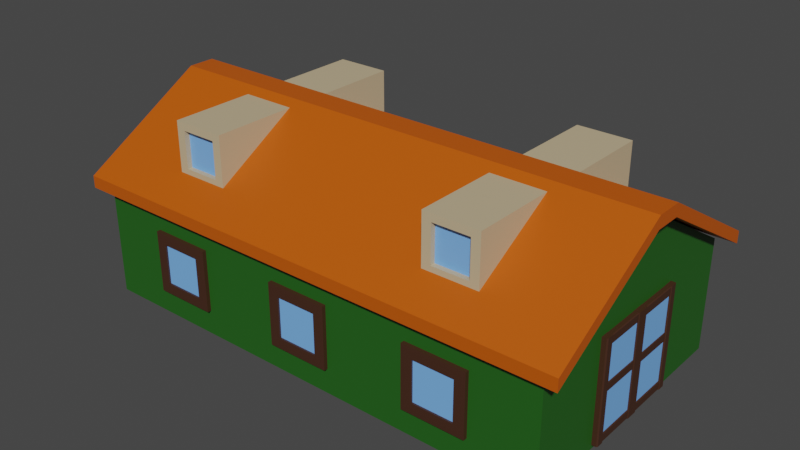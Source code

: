 # Source: Quarter.blend  (saved by Blender 2.90.8; exported with 4.5.12 LTS)
import bpy
from mathutils import Matrix  # noqa: F401  (used for matrix-valued properties, if any)

bpy.ops.wm.read_factory_settings(use_empty=True)
scene = bpy.context.scene
scene.name = 'Scene'

# ---- collections
col_collection = bpy.data.collections.new('Collection'); scene.collection.children.link(col_collection)

# ---- materials (node trees are filled in below, after node groups)
mat_darksalmon_refectory = bpy.data.materials.new('DarkSalmon_Refectory')
mat_darksalmon_refectory.use_transparent_shadow = False
mat_green_quarter = bpy.data.materials.new('Green_Quarter')
mat_green_quarter.use_transparent_shadow = False
mat_brown_refectory = bpy.data.materials.new('Brown_Refectory')
mat_brown_refectory.use_transparent_shadow = False
mat_orange_quarter = bpy.data.materials.new('Orange_Quarter')
mat_orange_quarter.use_transparent_shadow = False
mat_windows_quarter = bpy.data.materials.new('Windows_Quarter')
mat_windows_quarter.use_transparent_shadow = False
mat_wooden_quarter = bpy.data.materials.new('Wooden_Quarter')
mat_wooden_quarter.use_transparent_shadow = False
mat_windows_refectory = bpy.data.materials.new('Windows_Refectory')
mat_windows_refectory.use_transparent_shadow = False
mat_lightyellow_quarter = bpy.data.materials.new('LightYellow_Quarter')
mat_lightyellow_quarter.use_transparent_shadow = False

# ---- material node trees
mat_darksalmon_refectory.use_nodes = True; mat_darksalmon_refectory.node_tree.nodes.clear()
_N = mat_darksalmon_refectory.node_tree.nodes; _L = mat_darksalmon_refectory.node_tree.links
n0 = _N.new('ShaderNodeBsdfPrincipled'); n0.name = 'Principled BSDF'; n0.location = (10, 300)
n0.distribution = 'GGX'
n0.subsurface_method = 'BURLEY'
n0.inputs[0].default_value = (0.4109, 0.3064, 0.2495, 1.0)
n0.inputs[3].default_value = 1.45
n0.inputs[27].default_value = (0.0, 0.0, 0.0, 1.0)
n0.inputs[28].default_value = 1.0
n1 = _N.new('ShaderNodeOutputMaterial'); n1.name = 'Material Output'; n1.location = (300, 300)
_L.new(n0.outputs[0], n1.inputs[0])
n1.is_active_output = True
mat_green_quarter.use_nodes = True; mat_green_quarter.node_tree.nodes.clear()
_N = mat_green_quarter.node_tree.nodes; _L = mat_green_quarter.node_tree.links
n0 = _N.new('ShaderNodeBsdfPrincipled'); n0.name = 'Principled BSDF'; n0.location = (10, 300)
n0.distribution = 'GGX'
n0.subsurface_method = 'BURLEY'
n0.inputs[0].default_value = (0.01602, 0.1107, 0.01026, 1.0)
n0.inputs[3].default_value = 1.45
n0.inputs[27].default_value = (0.0, 0.0, 0.0, 1.0)
n0.inputs[28].default_value = 1.0
n1 = _N.new('ShaderNodeOutputMaterial'); n1.name = 'Material Output'; n1.location = (300, 300)
_L.new(n0.outputs[0], n1.inputs[0])
n1.is_active_output = True
mat_brown_refectory.use_nodes = True; mat_brown_refectory.node_tree.nodes.clear()
_N = mat_brown_refectory.node_tree.nodes; _L = mat_brown_refectory.node_tree.links
n0 = _N.new('ShaderNodeBsdfPrincipled'); n0.name = 'Principled BSDF'; n0.location = (10, 300)
n0.distribution = 'GGX'
n0.subsurface_method = 'BURLEY'
n0.inputs[0].default_value = (0.0185, 0.008023, 0.003035, 1.0)
n0.inputs[3].default_value = 1.45
n0.inputs[27].default_value = (0.0, 0.0, 0.0, 1.0)
n0.inputs[28].default_value = 1.0
n1 = _N.new('ShaderNodeOutputMaterial'); n1.name = 'Material Output'; n1.location = (300, 300)
_L.new(n0.outputs[0], n1.inputs[0])
n1.is_active_output = True
mat_orange_quarter.use_nodes = True; mat_orange_quarter.node_tree.nodes.clear()
_N = mat_orange_quarter.node_tree.nodes; _L = mat_orange_quarter.node_tree.links
n0 = _N.new('ShaderNodeBsdfPrincipled'); n0.name = 'Principled BSDF'; n0.location = (10, 300)
n0.distribution = 'GGX'
n0.subsurface_method = 'BURLEY'
n0.inputs[0].default_value = (0.5647, 0.09306, 0.0, 1.0)
n0.inputs[3].default_value = 1.45
n0.inputs[27].default_value = (0.0, 0.0, 0.0, 1.0)
n0.inputs[28].default_value = 1.0
n1 = _N.new('ShaderNodeOutputMaterial'); n1.name = 'Material Output'; n1.location = (300, 300)
_L.new(n0.outputs[0], n1.inputs[0])
n1.is_active_output = True
mat_windows_quarter.use_nodes = True; mat_windows_quarter.node_tree.nodes.clear()
_N = mat_windows_quarter.node_tree.nodes; _L = mat_windows_quarter.node_tree.links
n0 = _N.new('ShaderNodeBsdfPrincipled'); n0.name = 'Principled BSDF'; n0.location = (10, 300)
n0.distribution = 'GGX'
n0.subsurface_method = 'BURLEY'
n0.inputs[0].default_value = (0.1878, 0.4564, 0.9911, 1.0)
n0.inputs[3].default_value = 1.45
n0.inputs[27].default_value = (0.0, 0.0, 0.0, 1.0)
n0.inputs[28].default_value = 1.0
n1 = _N.new('ShaderNodeOutputMaterial'); n1.name = 'Material Output'; n1.location = (300, 300)
_L.new(n0.outputs[0], n1.inputs[0])
n1.is_active_output = True
mat_wooden_quarter.use_nodes = True; mat_wooden_quarter.node_tree.nodes.clear()
_N = mat_wooden_quarter.node_tree.nodes; _L = mat_wooden_quarter.node_tree.links
n0 = _N.new('ShaderNodeBsdfPrincipled'); n0.name = 'Principled BSDF'; n0.location = (10, 300)
n0.distribution = 'GGX'
n0.subsurface_method = 'BURLEY'
n0.inputs[0].default_value = (0.05613, 0.02122, 0.01033, 1.0)
n0.inputs[3].default_value = 1.45
n0.inputs[27].default_value = (0.0, 0.0, 0.0, 1.0)
n0.inputs[28].default_value = 1.0
n1 = _N.new('ShaderNodeOutputMaterial'); n1.name = 'Material Output'; n1.location = (300, 300)
_L.new(n0.outputs[0], n1.inputs[0])
n1.is_active_output = True
mat_windows_refectory.use_nodes = True; mat_windows_refectory.node_tree.nodes.clear()
_N = mat_windows_refectory.node_tree.nodes; _L = mat_windows_refectory.node_tree.links
n0 = _N.new('ShaderNodeBsdfPrincipled'); n0.name = 'Principled BSDF'; n0.location = (10, 300)
n0.distribution = 'GGX'
n0.subsurface_method = 'BURLEY'
n0.inputs[0].default_value = (0.1878, 0.4564, 0.9911, 1.0)
n0.inputs[3].default_value = 1.45
n0.inputs[27].default_value = (0.0, 0.0, 0.0, 1.0)
n0.inputs[28].default_value = 1.0
n1 = _N.new('ShaderNodeOutputMaterial'); n1.name = 'Material Output'; n1.location = (300, 300)
_L.new(n0.outputs[0], n1.inputs[0])
n1.is_active_output = True
mat_lightyellow_quarter.use_nodes = True; mat_lightyellow_quarter.node_tree.nodes.clear()
_N = mat_lightyellow_quarter.node_tree.nodes; _L = mat_lightyellow_quarter.node_tree.links
n0 = _N.new('ShaderNodeBsdfPrincipled'); n0.name = 'Principled BSDF'; n0.location = (10, 300)
n0.distribution = 'GGX'
n0.subsurface_method = 'BURLEY'
n0.inputs[0].default_value = (0.5647, 0.451, 0.2771, 1.0)
n0.inputs[3].default_value = 1.45
n0.inputs[27].default_value = (0.0, 0.0, 0.0, 1.0)
n0.inputs[28].default_value = 1.0
n1 = _N.new('ShaderNodeOutputMaterial'); n1.name = 'Material Output'; n1.location = (300, 300)
_L.new(n0.outputs[0], n1.inputs[0])
n1.is_active_output = True

# ---- world
world_world = bpy.data.worlds.new('World'); scene.world = world_world
world_world.use_nodes = True; world_world.node_tree.nodes.clear()
_N = world_world.node_tree.nodes; _L = world_world.node_tree.links
n0 = _N.new('ShaderNodeOutputWorld'); n0.name = 'World Output'; n0.location = (300, 300)
n1 = _N.new('ShaderNodeBackground'); n1.name = 'Background'; n1.location = (10, 300)
n1.inputs[0].default_value = (0.05088, 0.05088, 0.05088, 1.0)
_L.new(n1.outputs[0], n0.inputs[0])
n0.is_active_output = True
world_world.color = (0.05088, 0.05088, 0.05088)
world_world.use_sun_shadow = False
world_world.sun_shadow_jitter_overblur = 0.0

# ---- meshes
me_cube_033 = bpy.data.meshes.new('Cube.033')
me_cube_033.from_pydata([(9.253, -5.074, -2.91), (9.253, -5.074, 1.399), (9.253, 5.082, -2.91), (9.253, 5.082, 1.399), (-9.253, -5.074, -2.91), (-9.253, -5.074, 1.399), (-9.253, 5.082, -2.91), (-9.253, 5.082, 1.399), (9.253, -0.486, 4.083), (9.253, 0.494, 4.083), (-9.253, 0.494, 4.083), (-9.253, -0.486, 4.083), (9.886, -5.422, 1.276), (9.886, 5.43, 1.276), (-9.886, -5.422, 1.276), (-9.886, 5.43, 1.276), (9.886, -0.5196, 4.144), (9.886, 0.5276, 4.144), (-9.886, 0.5276, 4.144), (-9.886, -0.5196, 4.144), (9.886, 5.43, 1.745), (-9.886, 5.43, 1.745), (-9.886, -5.422, 1.745), (9.886, -5.422, 1.745), (9.886, -0.5196, 4.613), (9.886, 0.5276, 4.613), (-9.886, 0.5276, 4.613), (-9.886, -0.5196, 4.613), (4.788, 5.164, -1.54), (4.788, 5.164, 0.0287), (4.788, 5.138, -1.54), (4.788, 5.138, 0.0287), (6.356, 5.164, -1.54), (6.356, 5.164, 0.0287), (6.356, 5.138, -1.54), (6.356, 5.138, 0.0287), (-6.357, 5.07, -1.54), (-6.357, 5.07, 0.02902), (-4.788, 5.07, -1.54), (-4.788, 5.07, 0.02902), (-6.771, 5.07, -1.954), (-6.771, 5.07, 0.4432), (-4.374, 5.07, 0.4432), (-4.374, 5.07, -1.954), (-0.7844, 5.07, -1.54), (-0.7844, 5.07, 0.02902), (0.7844, 5.07, -1.54), (0.7844, 5.07, 0.02902), (-1.199, 5.07, -1.954), (-1.199, 5.07, 0.4432), (1.199, 5.07, 0.4432), (1.199, 5.07, -1.954), (-0.7841, 5.164, -1.54), (-0.7841, 5.164, 0.0287), (-0.7841, 5.138, -1.54), (-0.7841, 5.138, 0.0287), (0.7841, 5.164, -1.54), (0.7841, 5.164, 0.0287), (0.7841, 5.138, -1.54), (0.7841, 5.138, 0.0287), (4.788, 5.07, -1.54), (4.788, 5.07, 0.02902), (6.357, 5.07, -1.54), (6.357, 5.07, 0.02902), (4.374, 5.07, -1.954), (4.374, 5.07, 0.4432), (6.771, 5.07, 0.4432), (6.771, 5.07, -1.954), (-6.356, 5.164, -1.54), (-6.356, 5.164, 0.0287), (-6.356, 5.138, -1.54), (-6.356, 5.138, 0.0287), (-4.788, 5.164, -1.54), (-4.788, 5.164, 0.0287), (-4.788, 5.138, -1.54), (-4.788, 5.138, 0.0287), (-6.771, 5.23, 0.4432), (-6.632, 5.232, 0.3041), (-6.632, 5.232, -1.815), (-6.771, 5.23, -1.954), (-4.513, 5.232, -1.815), (-4.374, 5.23, -1.954), (-4.374, 5.23, 0.4432), (-4.513, 5.232, 0.3041), (-1.199, 5.23, 0.4432), (-1.06, 5.232, 0.3041), (-1.06, 5.232, -1.815), (-1.199, 5.23, -1.954), (1.06, 5.232, -1.815), (1.199, 5.23, -1.954), (1.199, 5.23, 0.4432), (1.06, 5.232, 0.3041), (4.374, 5.23, 0.4432), (4.513, 5.232, 0.3041), (4.513, 5.232, -1.815), (4.374, 5.23, -1.954), (6.632, 5.232, -1.815), (6.771, 5.23, -1.954), (6.771, 5.23, 0.4432), (6.632, 5.232, 0.3041), (-6.357, 5.231, -1.54), (-6.428, 5.232, -1.611), (-6.428, 5.232, 0.1), (-6.357, 5.231, 0.02902), (-4.788, 5.231, -1.54), (-4.717, 5.232, -1.611), (-4.717, 5.232, 0.1), (-4.788, 5.231, 0.02902), (-0.7844, 5.231, -1.54), (-0.8554, 5.232, -1.611), (-0.8554, 5.232, 0.1), (-0.7844, 5.231, 0.02902), (0.7844, 5.231, -1.54), (0.8554, 5.232, -1.611), (0.8554, 5.232, 0.1), (0.7844, 5.231, 0.02902), (4.788, 5.231, -1.54), (4.717, 5.232, -1.611), (4.717, 5.232, 0.1), (4.788, 5.231, 0.02902), (6.357, 5.231, -1.54), (6.428, 5.232, -1.611), (6.428, 5.232, 0.1), (6.357, 5.231, 0.02902), (4.788, -5.156, -1.54), (4.788, -5.156, 0.0287), (4.788, -5.13, -1.54), (4.788, -5.13, 0.0287), (6.356, -5.156, -1.54), (6.356, -5.156, 0.0287), (6.356, -5.13, -1.54), (6.356, -5.13, 0.0287), (-6.357, -5.062, -1.54), (-6.357, -5.062, 0.02902), (-4.788, -5.062, -1.54), (-4.788, -5.062, 0.02902), (-6.771, -5.062, -1.954), (-6.771, -5.062, 0.4432), (-4.374, -5.062, 0.4432), (-4.374, -5.062, -1.954), (-0.7844, -5.062, -1.54), (-0.7844, -5.062, 0.02902), (0.7844, -5.062, -1.54), (0.7844, -5.062, 0.02902), (-1.199, -5.062, -1.954), (-1.199, -5.062, 0.4432), (1.199, -5.062, 0.4432), (1.199, -5.062, -1.954), (-0.7841, -5.156, -1.54), (-0.7841, -5.156, 0.0287), (-0.7841, -5.13, -1.54), (-0.7841, -5.13, 0.0287), (0.7841, -5.156, -1.54), (0.7841, -5.156, 0.0287), (0.7841, -5.13, -1.54), (0.7841, -5.13, 0.0287), (4.788, -5.062, -1.54), (4.788, -5.062, 0.02902), (6.357, -5.062, -1.54), (6.357, -5.062, 0.02902), (4.374, -5.062, -1.954), (4.374, -5.062, 0.4432), (6.771, -5.062, 0.4432), (6.771, -5.062, -1.954), (-6.356, -5.156, -1.54), (-6.356, -5.156, 0.0287), (-6.356, -5.13, -1.54), (-6.356, -5.13, 0.0287), (-4.788, -5.156, -1.54), (-4.788, -5.156, 0.0287), (-4.788, -5.13, -1.54), (-4.788, -5.13, 0.0287), (-6.771, -5.222, 0.4432), (-6.632, -5.224, 0.3041), (-6.632, -5.224, -1.815), (-6.771, -5.222, -1.954), (-4.513, -5.224, -1.815), (-4.374, -5.222, -1.954), (-4.374, -5.222, 0.4432), (-4.513, -5.224, 0.3041), (-1.199, -5.222, 0.4432), (-1.06, -5.224, 0.3041), (-1.06, -5.224, -1.815), (-1.199, -5.222, -1.954), (1.06, -5.224, -1.815), (1.199, -5.222, -1.954), (1.199, -5.222, 0.4432), (1.06, -5.224, 0.3041), (4.374, -5.222, 0.4432), (4.513, -5.224, 0.3041), (4.513, -5.224, -1.815), (4.374, -5.222, -1.954), (6.632, -5.224, -1.815), (6.771, -5.222, -1.954), (6.771, -5.222, 0.4432), (6.632, -5.224, 0.3041), (-6.357, -5.223, -1.54), (-6.428, -5.224, -1.611), (-6.428, -5.224, 0.1), (-6.357, -5.223, 0.02902), (-4.788, -5.223, -1.54), (-4.717, -5.224, -1.611), (-4.717, -5.224, 0.1), (-4.788, -5.223, 0.02902), (-0.7844, -5.223, -1.54), (-0.8554, -5.224, -1.611), (-0.8554, -5.224, 0.1), (-0.7844, -5.223, 0.02902), (0.7844, -5.223, -1.54), (0.8554, -5.224, -1.611), (0.8554, -5.224, 0.1), (0.7844, -5.223, 0.02902), (4.788, -5.223, -1.54), (4.717, -5.224, -1.611), (4.717, -5.224, 0.1), (4.788, -5.223, 0.02902), (6.357, -5.223, -1.54), (6.428, -5.224, -1.611), (6.428, -5.224, 0.1), (6.357, -5.223, 0.02902), (-9.405, -2.018, -2.652), (-9.405, -2.018, 1.011), (-9.405, 2.026, -2.652), (-9.405, 2.026, 1.011), (-9.136, -2.018, -2.757), (-9.136, -2.018, 1.116), (-9.136, 2.026, -2.757), (-9.136, 2.026, 1.116), (-9.186, -0.2418, -2.757), (-9.186, -0.2418, 1.116), (-9.186, 0.2498, -2.757), (-9.186, 0.2498, 1.116), (-9.439, -0.2418, -2.757), (-9.456, -0.2113, -2.757), (-9.456, -0.2113, 1.116), (-9.439, -0.2418, 1.116), (-9.456, 0.2193, -2.757), (-9.439, 0.2498, -2.757), (-9.439, 0.2498, 1.116), (-9.456, 0.2193, 1.116), (-9.186, 1.753, -2.757), (-9.186, 1.753, 1.116), (-9.186, 2.092, -2.757), (-9.186, 2.092, 1.116), (-9.186, -1.745, -2.757), (-9.186, -1.745, 1.116), (-9.186, -2.084, -2.757), (-9.186, -2.084, 1.116), (-9.419, 1.753, -2.757), (-9.456, 1.799, -2.757), (-9.456, 1.799, 1.116), (-9.419, 1.753, 1.116), (-9.456, 2.045, -2.757), (-9.419, 2.092, -2.757), (-9.419, 2.092, 1.116), (-9.456, 2.045, 1.116), (-9.456, -1.791, -2.757), (-9.419, -1.745, -2.757), (-9.419, -1.745, 1.116), (-9.456, -1.791, 1.116), (-9.419, -2.084, -2.757), (-9.456, -2.037, -2.757), (-9.456, -2.037, 1.116), (-9.419, -2.084, 1.116), (-9.215, -1.957, -2.422), (-9.215, 1.916, -2.422), (-9.215, -1.957, -2.761), (-9.215, 1.916, -2.761), (-9.186, -1.957, 0.7673), (-9.186, 1.916, 0.7673), (-9.186, -1.957, 1.106), (-9.186, 1.916, 1.106), (-9.412, -1.957, -2.422), (-9.438, -1.957, -2.455), (-9.438, 1.916, -2.455), (-9.412, 1.916, -2.422), (-9.438, -1.957, -2.728), (-9.412, -1.957, -2.761), (-9.412, 1.916, -2.761), (-9.438, 1.916, -2.728), (-9.435, -1.957, 0.7999), (-9.409, -1.957, 0.7673), (-9.409, 1.916, 0.7673), (-9.435, 1.916, 0.7999), (-9.409, -1.957, 1.106), (-9.435, -1.957, 1.073), (-9.435, 1.916, 1.073), (-9.409, 1.916, 1.106), (-9.186, -1.957, -0.9067), (-9.186, 1.916, -0.9067), (-9.186, -1.957, -0.5681), (-9.186, 1.916, -0.5681), (-9.435, -1.957, -0.8809), (-9.415, -1.957, -0.9067), (-9.415, 1.916, -0.9067), (-9.435, 1.916, -0.8809), (-9.415, -1.957, -0.5681), (-9.435, -1.957, -0.5939), (-9.435, 1.916, -0.5939), (-9.415, 1.916, -0.5681), (9.405, -2.018, -2.652), (9.405, -2.018, 1.011), (9.405, 2.026, -2.652), (9.405, 2.026, 1.011), (9.136, -2.018, -2.757), (9.136, -2.018, 1.116), (9.136, 2.026, -2.757), (9.136, 2.026, 1.116), (9.186, -0.2418, -2.757), (9.186, -0.2418, 1.116), (9.186, 0.2498, -2.757), (9.186, 0.2498, 1.116), (9.439, -0.2418, -2.757), (9.456, -0.2113, -2.757), (9.456, -0.2113, 1.116), (9.439, -0.2418, 1.116), (9.456, 0.2193, -2.757), (9.439, 0.2498, -2.757), (9.439, 0.2498, 1.116), (9.456, 0.2193, 1.116), (9.186, 1.753, -2.757), (9.186, 1.753, 1.116), (9.186, 2.092, -2.757), (9.186, 2.092, 1.116), (9.186, -1.745, -2.757), (9.186, -1.745, 1.116), (9.186, -2.084, -2.757), (9.186, -2.084, 1.116), (9.419, 1.753, -2.757), (9.456, 1.799, -2.757), (9.456, 1.799, 1.116), (9.419, 1.753, 1.116), (9.456, 2.045, -2.757), (9.419, 2.092, -2.757), (9.419, 2.092, 1.116), (9.456, 2.045, 1.116), (9.456, -1.791, -2.757), (9.419, -1.745, -2.757), (9.419, -1.745, 1.116), (9.456, -1.791, 1.116), (9.419, -2.084, -2.757), (9.456, -2.037, -2.757), (9.456, -2.037, 1.116), (9.419, -2.084, 1.116), (9.215, -1.957, -2.422), (9.215, 1.916, -2.422), (9.215, -1.957, -2.761), (9.215, 1.916, -2.761), (9.186, -1.957, 0.7673), (9.186, 1.916, 0.7673), (9.186, -1.957, 1.106), (9.186, 1.916, 1.106), (9.412, -1.957, -2.422), (9.438, -1.957, -2.455), (9.438, 1.916, -2.455), (9.412, 1.916, -2.422), (9.438, -1.957, -2.728), (9.412, -1.957, -2.761), (9.412, 1.916, -2.761), (9.438, 1.916, -2.728), (9.435, -1.957, 0.7999), (9.409, -1.957, 0.7673), (9.409, 1.916, 0.7673), (9.435, 1.916, 0.7999), (9.409, -1.957, 1.106), (9.435, -1.957, 1.073), (9.435, 1.916, 1.073), (9.409, 1.916, 1.106), (9.186, -1.957, -0.9067), (9.186, 1.916, -0.9067), (9.186, -1.957, -0.5681), (9.186, 1.916, -0.5681), (9.435, -1.957, -0.8809), (9.415, -1.957, -0.9067), (9.415, 1.916, -0.9067), (9.435, 1.916, -0.8809), (9.415, -1.957, -0.5681), (9.435, -1.957, -0.5939), (9.435, 1.916, -0.5939), (9.415, 1.916, -0.5681), (4.282, 0.7194, 2.386), (4.282, 0.7194, 4.402), (4.63, 4.182, 2.684), (4.63, 4.182, 4.104), (6.39, 0.7194, 2.386), (6.39, 0.7194, 4.402), (6.043, 4.182, 2.684), (6.043, 4.182, 4.104), (4.282, 4.182, 4.402), (4.282, 4.182, 2.386), (6.39, 4.182, 2.386), (6.39, 4.182, 4.402), (4.63, 3.984, 4.104), (4.63, 3.984, 2.684), (6.043, 3.984, 2.684), (6.043, 3.984, 4.104), (-4.282, 0.7194, 2.386), (-4.282, 0.7194, 4.402), (-4.63, 4.182, 2.684), (-4.63, 4.182, 4.104), (-6.39, 0.7194, 2.386), (-6.39, 0.7194, 4.402), (-6.043, 4.182, 2.684), (-6.043, 4.182, 4.104), (-4.282, 4.182, 4.402), (-4.282, 4.182, 2.386), (-6.39, 4.182, 2.386), (-6.39, 4.182, 4.402), (-4.63, 3.984, 4.104), (-4.63, 3.984, 2.684), (-6.043, 3.984, 2.684), (-6.043, 3.984, 4.104), (4.282, -0.7114, 2.386), (4.282, -0.7114, 4.402), (4.63, -4.174, 2.684), (4.63, -4.174, 4.104), (6.39, -0.7114, 2.386), (6.39, -0.7114, 4.402), (6.043, -4.174, 2.684), (6.043, -4.174, 4.104), (4.282, -4.174, 4.402), (4.282, -4.174, 2.386), (6.39, -4.174, 2.386), (6.39, -4.174, 4.402), (4.63, -3.976, 4.104), (4.63, -3.976, 2.684), (6.043, -3.976, 2.684), (6.043, -3.976, 4.104), (-4.282, -0.7114, 2.386), (-4.282, -0.7114, 4.402), (-4.63, -4.174, 2.684), (-4.63, -4.174, 4.104), (-6.39, -0.7114, 2.386), (-6.39, -0.7114, 4.402), (-6.043, -4.174, 2.684), (-6.043, -4.174, 4.104), (-4.282, -4.174, 4.402), (-4.282, -4.174, 2.386), (-6.39, -4.174, 2.386), (-6.39, -4.174, 4.402), (-4.63, -3.976, 4.104), (-4.63, -3.976, 2.684), (-6.043, -3.976, 2.684), (-6.043, -3.976, 4.104)], [], [(0, 2, 3, 1), (2, 6, 7, 3), (6, 4, 5, 7), (4, 0, 1, 5), (2, 0, 4, 6), (7, 10, 9, 3), (10, 11, 8, 9), (5, 11, 10, 7), (3, 9, 8, 1), (1, 8, 11, 5), (15, 13, 17, 18), (18, 17, 16, 19), (12, 14, 19, 16), (21, 26, 25, 20), (26, 27, 24, 25), (23, 24, 27, 22), (12, 23, 22, 14), (14, 22, 27, 19), (13, 20, 25, 17), (19, 27, 26, 18), (17, 25, 24, 16), (15, 21, 20, 13), (16, 24, 23, 12), (18, 26, 21, 15), (28, 29, 31, 30), (30, 31, 35, 34), (34, 35, 33, 32), (32, 33, 29, 28), (30, 34, 32, 28), (35, 31, 29, 33), (107, 104, 38, 39), (90, 84, 49, 50), (104, 100, 36, 38), (40, 41, 76, 79), (36, 37, 41, 40), (79, 81, 43, 40), (108, 111, 45, 44), (103, 107, 39, 37), (81, 82, 42, 43), (39, 38, 43, 42), (38, 36, 40, 43), (37, 39, 42, 41), (106, 102, 77, 83), (105, 106, 83, 80), (102, 101, 78, 77), (101, 105, 80, 78), (115, 112, 46, 47), (98, 92, 65, 66), (112, 108, 44, 46), (48, 49, 84, 87), (44, 45, 49, 48), (87, 89, 51, 48), (116, 119, 61, 60), (111, 115, 47, 45), (89, 90, 50, 51), (47, 46, 51, 50), (46, 44, 48, 51), (45, 47, 50, 49), (114, 110, 85, 91), (113, 114, 91, 88), (110, 109, 86, 85), (109, 113, 88, 86), (52, 53, 55, 54), (54, 55, 59, 58), (58, 59, 57, 56), (56, 57, 53, 52), (54, 58, 56, 52), (59, 55, 53, 57), (123, 120, 62, 63), (120, 116, 60, 62), (64, 65, 92, 95), (60, 61, 65, 64), (95, 97, 67, 64), (119, 123, 63, 61), (97, 98, 66, 67), (63, 62, 67, 66), (62, 60, 64, 67), (61, 63, 66, 65), (122, 118, 93, 99), (121, 122, 99, 96), (118, 117, 94, 93), (117, 121, 96, 94), (68, 69, 71, 70), (70, 71, 75, 74), (74, 75, 73, 72), (72, 73, 69, 68), (70, 74, 72, 68), (75, 71, 69, 73), (77, 78, 79, 76), (81, 79, 78, 80), (76, 82, 83, 77), (82, 81, 80, 83), (85, 86, 87, 84), (89, 87, 86, 88), (84, 90, 91, 85), (90, 89, 88, 91), (93, 94, 95, 92), (97, 95, 94, 96), (92, 98, 99, 93), (98, 97, 96, 99), (82, 76, 41, 42), (103, 100, 101, 102), (105, 101, 100, 104), (102, 106, 107, 103), (106, 105, 104, 107), (111, 108, 109, 110), (113, 109, 108, 112), (110, 114, 115, 111), (114, 113, 112, 115), (119, 116, 117, 118), (121, 117, 116, 120), (118, 122, 123, 119), (122, 121, 120, 123), (100, 103, 37, 36), (124, 126, 127, 125), (126, 130, 131, 127), (130, 128, 129, 131), (128, 124, 125, 129), (126, 124, 128, 130), (131, 129, 125, 127), (203, 135, 134, 200), (186, 146, 145, 180), (200, 134, 132, 196), (136, 175, 172, 137), (132, 136, 137, 133), (175, 136, 139, 177), (204, 140, 141, 207), (199, 133, 135, 203), (177, 139, 138, 178), (135, 138, 139, 134), (134, 139, 136, 132), (133, 137, 138, 135), (202, 179, 173, 198), (201, 176, 179, 202), (198, 173, 174, 197), (197, 174, 176, 201), (211, 143, 142, 208), (194, 162, 161, 188), (208, 142, 140, 204), (144, 183, 180, 145), (140, 144, 145, 141), (183, 144, 147, 185), (212, 156, 157, 215), (207, 141, 143, 211), (185, 147, 146, 186), (143, 146, 147, 142), (142, 147, 144, 140), (141, 145, 146, 143), (210, 187, 181, 206), (209, 184, 187, 210), (206, 181, 182, 205), (205, 182, 184, 209), (148, 150, 151, 149), (150, 154, 155, 151), (154, 152, 153, 155), (152, 148, 149, 153), (150, 148, 152, 154), (155, 153, 149, 151), (219, 159, 158, 216), (216, 158, 156, 212), (160, 191, 188, 161), (156, 160, 161, 157), (191, 160, 163, 193), (215, 157, 159, 219), (193, 163, 162, 194), (159, 162, 163, 158), (158, 163, 160, 156), (157, 161, 162, 159), (218, 195, 189, 214), (217, 192, 195, 218), (214, 189, 190, 213), (213, 190, 192, 217), (164, 166, 167, 165), (166, 170, 171, 167), (170, 168, 169, 171), (168, 164, 165, 169), (166, 164, 168, 170), (171, 169, 165, 167), (173, 172, 175, 174), (177, 176, 174, 175), (172, 173, 179, 178), (178, 179, 176, 177), (181, 180, 183, 182), (185, 184, 182, 183), (180, 181, 187, 186), (186, 187, 184, 185), (189, 188, 191, 190), (193, 192, 190, 191), (188, 189, 195, 194), (194, 195, 192, 193), (178, 138, 137, 172), (199, 198, 197, 196), (201, 200, 196, 197), (198, 199, 203, 202), (202, 203, 200, 201), (207, 206, 205, 204), (209, 208, 204, 205), (206, 207, 211, 210), (210, 211, 208, 209), (215, 214, 213, 212), (217, 216, 212, 213), (214, 215, 219, 218), (218, 219, 216, 217), (196, 132, 133, 199), (220, 221, 223, 222), (222, 223, 227, 226), (226, 227, 225, 224), (224, 225, 221, 220), (222, 226, 224, 220), (227, 223, 221, 225), (228, 229, 235, 232), (230, 231, 229, 228), (231, 238, 239, 234, 235, 229), (233, 234, 239, 236), (237, 238, 231, 230), (232, 235, 234, 233), (238, 237, 236, 239), (236, 237, 230, 228, 232, 233), (240, 241, 251, 248), (260, 261, 256, 257, 244, 246), (242, 243, 241, 240), (243, 254, 255, 250, 251, 241), (249, 250, 255, 252), (253, 254, 243, 242), (244, 257, 258, 245), (246, 244, 245, 247), (247, 245, 258, 259, 262, 263), (256, 261, 262, 259), (260, 246, 247, 263), (248, 251, 250, 249), (254, 253, 252, 255), (256, 259, 258, 257), (262, 261, 260, 263), (252, 253, 242, 240, 248, 249), (264, 265, 275, 272), (284, 285, 280, 281, 268, 270), (266, 267, 265, 264), (267, 278, 279, 274, 275, 265), (273, 274, 279, 276), (277, 278, 267, 266), (268, 281, 282, 269), (270, 268, 269, 271), (271, 269, 282, 283, 286, 287), (280, 285, 286, 283), (284, 270, 271, 287), (272, 275, 274, 273), (278, 277, 276, 279), (280, 283, 282, 281), (286, 285, 284, 287), (276, 277, 266, 264, 272, 273), (288, 293, 294, 289), (290, 288, 289, 291), (291, 289, 294, 295, 298, 299), (292, 297, 298, 295), (296, 290, 291, 299), (292, 295, 294, 293), (298, 297, 296, 299), (296, 297, 292, 293, 288, 290), (300, 302, 303, 301), (302, 306, 307, 303), (306, 304, 305, 307), (304, 300, 301, 305), (302, 300, 304, 306), (307, 305, 301, 303), (308, 312, 315, 309), (310, 308, 309, 311), (311, 309, 315, 314, 319, 318), (313, 316, 319, 314), (317, 310, 311, 318), (312, 313, 314, 315), (318, 319, 316, 317), (316, 313, 312, 308, 310, 317), (320, 328, 331, 321), (340, 326, 324, 337, 336, 341), (322, 320, 321, 323), (323, 321, 331, 330, 335, 334), (329, 332, 335, 330), (333, 322, 323, 334), (324, 325, 338, 337), (326, 327, 325, 324), (327, 343, 342, 339, 338, 325), (336, 339, 342, 341), (340, 343, 327, 326), (328, 329, 330, 331), (334, 335, 332, 333), (336, 337, 338, 339), (342, 343, 340, 341), (332, 329, 328, 320, 322, 333), (344, 352, 355, 345), (364, 350, 348, 361, 360, 365), (346, 344, 345, 347), (347, 345, 355, 354, 359, 358), (353, 356, 359, 354), (357, 346, 347, 358), (348, 349, 362, 361), (350, 351, 349, 348), (351, 367, 366, 363, 362, 349), (360, 363, 366, 365), (364, 367, 351, 350), (352, 353, 354, 355), (358, 359, 356, 357), (360, 361, 362, 363), (366, 367, 364, 365), (356, 353, 352, 344, 346, 357), (368, 369, 374, 373), (370, 371, 369, 368), (371, 379, 378, 375, 374, 369), (372, 375, 378, 377), (376, 379, 371, 370), (372, 373, 374, 375), (378, 379, 376, 377), (376, 370, 368, 373, 372, 377), (380, 381, 388, 389), (382, 383, 392, 393), (390, 391, 385, 384), (384, 385, 381, 380), (389, 390, 384, 380), (391, 388, 381, 385), (383, 382, 389, 388), (382, 386, 390, 389), (387, 383, 388, 391), (386, 387, 391, 390), (393, 392, 395, 394), (387, 386, 394, 395), (386, 382, 393, 394), (383, 387, 395, 392), (396, 405, 404, 397), (398, 409, 408, 399), (406, 400, 401, 407), (400, 396, 397, 401), (405, 396, 400, 406), (407, 401, 397, 404), (399, 404, 405, 398), (398, 405, 406, 402), (403, 407, 404, 399), (402, 406, 407, 403), (409, 410, 411, 408), (403, 411, 410, 402), (402, 410, 409, 398), (399, 408, 411, 403), (412, 421, 420, 413), (414, 425, 424, 415), (422, 416, 417, 423), (416, 412, 413, 417), (421, 412, 416, 422), (423, 417, 413, 420), (415, 420, 421, 414), (414, 421, 422, 418), (419, 423, 420, 415), (418, 422, 423, 419), (425, 426, 427, 424), (419, 427, 426, 418), (418, 426, 425, 414), (415, 424, 427, 419), (428, 429, 436, 437), (430, 431, 440, 441), (438, 439, 433, 432), (432, 433, 429, 428), (437, 438, 432, 428), (439, 436, 429, 433), (431, 430, 437, 436), (430, 434, 438, 437), (435, 431, 436, 439), (434, 435, 439, 438), (441, 440, 443, 442), (435, 434, 442, 443), (434, 430, 441, 442), (431, 435, 443, 440)])
me_cube_033.polygons.foreach_set('material_index', [1, 1, 1, 1, 1, 1, 1, 1, 1, 1, 3, 3, 3, 3, 3, 3, 3, 3, 3, 3, 3, 3, 3, 3, 5, 5, 5, 4, 5, 5, 5, 5, 5, 5, 5, 5, 5, 5, 5, 5, 5, 5, 5, 5, 5, 5, 5, 5, 5, 5, 5, 5, 5, 5, 5, 5, 5, 5, 5, 5, 5, 5, 5, 5, 5, 4, 5, 5, 5, 5, 5, 5, 5, 5, 5, 5, 5, 5, 5, 5, 5, 5, 5, 5, 5, 4, 5, 5, 5, 5, 5, 5, 5, 5, 5, 5, 5, 5, 5, 5, 5, 5, 5, 5, 5, 5, 5, 5, 5, 5, 5, 5, 5, 5, 5, 5, 5, 4, 5, 5, 5, 5, 5, 5, 5, 5, 5, 5, 5, 5, 5, 5, 5, 5, 5, 5, 5, 5, 5, 5, 5, 5, 5, 5, 5, 5, 5, 5, 5, 5, 5, 5, 5, 5, 5, 4, 5, 5, 5, 5, 5, 5, 5, 5, 5, 5, 5, 5, 5, 5, 5, 5, 5, 5, 5, 4, 5, 5, 5, 5, 5, 5, 5, 5, 5, 5, 5, 5, 5, 5, 5, 5, 5, 5, 5, 5, 5, 5, 5, 5, 5, 5, 5, 5, 6, 6, 6, 6, 6, 5, 5, 5, 5, 5, 5, 5, 5, 5, 5, 5, 5, 5, 5, 5, 5, 5, 5, 5, 5, 5, 5, 5, 5, 5, 5, 5, 5, 5, 5, 5, 5, 5, 5, 5, 5, 5, 5, 5, 5, 5, 5, 5, 5, 5, 5, 5, 5, 5, 6, 6, 6, 6, 6, 5, 5, 5, 5, 5, 5, 5, 5, 5, 5, 5, 5, 5, 5, 5, 5, 5, 5, 5, 5, 5, 5, 5, 5, 5, 5, 5, 5, 5, 5, 5, 5, 5, 5, 5, 5, 5, 5, 5, 5, 5, 5, 5, 5, 5, 5, 5, 5, 5, 7, 7, 7, 7, 7, 7, 7, 7, 7, 7, 4, 7, 7, 7, 7, 7, 7, 7, 7, 7, 7, 7, 7, 7, 4, 7, 7, 7, 7, 7, 7, 7, 7, 7, 7, 7, 7, 7, 4, 7, 7, 7, 7, 7, 7, 7, 7, 7, 7, 7, 7, 7, 4, 7, 7, 7])
_uv = me_cube_033.uv_layers.new(name='UVMap')
_uv.uv.foreach_set('vector', [0.375, 0.0, 0.375, 0.25, 0.625, 0.25, 0.625, 0.0, 0.375, 0.25, 0.375, 0.5, 0.625, 0.5, 0.625, 0.25, 0.375, 0.5, 0.375, 0.75, 0.625, 0.75, 0.625, 0.5, 0.375, 0.75, 0.375, 1.0, 0.625, 1.0, 0.625, 0.75, 0.125, 0.5, 0.125, 0.75, 0.375, 0.75, 0.375, 0.5, 0.625, 0.5, 0.625, 0.5, 0.625, 0.25, 0.625, 0.25, 0.625, 0.5, 0.625, 0.75, 0.875, 0.75, 0.875, 0.5, 0.625, 0.75, 0.625, 0.75, 0.625, 0.5, 0.625, 0.5, 0.625, 0.25, 0.625, 0.25, 0.625, 0.0, 0.625, 0.0, 0.625, 1.0, 0.625, 1.0, 0.625, 0.75, 0.625, 0.75, 0.625, 0.5, 0.625, 0.25, 0.625, 0.25, 0.625, 0.5, 0.625, 0.5, 0.875, 0.5, 0.875, 0.75, 0.625, 0.75, 0.625, 1.0, 0.625, 0.75, 0.625, 0.75, 0.625, 1.0, 0.625, 0.5, 0.625, 0.5, 0.625, 0.25, 0.625, 0.25, 0.625, 0.5, 0.625, 0.75, 0.875, 0.75, 0.875, 0.5, 0.625, 1.0, 0.625, 1.0, 0.625, 0.75, 0.625, 0.75, 0.625, 1.0, 0.625, 1.0, 0.625, 0.75, 0.625, 0.75, 0.625, 0.75, 0.625, 0.75, 0.625, 0.75, 0.625, 0.75, 0.625, 0.25, 0.625, 0.25, 0.625, 0.25, 0.625, 0.25, 0.625, 0.75, 0.625, 0.75, 0.625, 0.5, 0.625, 0.5, 0.875, 0.5, 0.875, 0.5, 0.875, 0.75, 0.875, 0.75, 0.625, 0.5, 0.625, 0.5, 0.625, 0.25, 0.625, 0.25, 0.625, 1.0, 0.625, 1.0, 0.625, 1.0, 0.625, 1.0, 0.625, 0.5, 0.625, 0.5, 0.625, 0.5, 0.625, 0.5, 0.375, 0.0, 0.625, 0.0, 0.625, 0.25, 0.375, 0.25, 0.375, 0.25, 0.625, 0.25, 0.625, 0.5, 0.375, 0.5, 0.375, 0.5, 0.625, 0.5, 0.625, 0.75, 0.375, 0.75, 0.375, 0.75, 0.625, 0.75, 0.625, 1.0, 0.375, 1.0, 0.125, 0.5, 0.375, 0.5, 0.375, 0.75, 0.125, 0.75, 0.625, 0.5, 0.875, 0.5, 0.875, 0.75, 0.625, 0.75, 0.5818, 0.4593, 0.4182, 0.4593, 0.4182, 0.7932, 0.5818, 0.7932, 0.625, 0.5036, 0.875, 0.5036, 0.875, 0.75, 0.625, 0.75, 0.4182, 0.4593, 0.4182, 0.298, 0.4182, 0.9568, 0.4182, 0.7932, 0.375, 0.0, 0.625, 0.0, 0.625, 0.2464, 0.375, 0.2464, 0.4182, 0.9568, 0.5818, 0.9568, 0.625, 1.0, 0.375, 1.0, 0.125, 0.5036, 0.375, 0.5036, 0.375, 0.75, 0.125, 0.75, 0.4182, 0.298, 0.5818, 0.298, 0.5818, 0.9568, 0.4182, 0.9568, 0.5818, 0.298, 0.5818, 0.4593, 0.5818, 0.7932, 0.5818, 0.9568, 0.375, 0.5036, 0.625, 0.5036, 0.625, 0.75, 0.375, 0.75, 0.5818, 0.7932, 0.4182, 0.7932, 0.375, 0.75, 0.625, 0.75, 0.4182, 0.7932, 0.4182, 0.9568, 0.375, 1.0, 0.375, 0.75, 0.5818, 0.9568, 0.5818, 0.7932, 0.625, 0.75, 0.625, 1.0, 0.5892, 0.4642, 0.5892, 0.2858, 0.6105, 0.2645, 0.6105, 0.4855, 0.4108, 0.4642, 0.5892, 0.4642, 0.6105, 0.4855, 0.3895, 0.4855, 0.5892, 0.2858, 0.4108, 0.2858, 0.3895, 0.2645, 0.6105, 0.2645, 0.4108, 0.2858, 0.4108, 0.4642, 0.3895, 0.4855, 0.3895, 0.2645, 0.5818, 0.4593, 0.4182, 0.4593, 0.4182, 0.7932, 0.5818, 0.7932, 0.625, 0.5036, 0.875, 0.5036, 0.875, 0.75, 0.625, 0.75, 0.4182, 0.4593, 0.4182, 0.298, 0.4182, 0.9568, 0.4182, 0.7932, 0.375, 0.0, 0.625, 0.0, 0.625, 0.2464, 0.375, 0.2464, 0.4182, 0.9568, 0.5818, 0.9568, 0.625, 1.0, 0.375, 1.0, 0.125, 0.5036, 0.375, 0.5036, 0.375, 0.75, 0.125, 0.75, 0.4182, 0.298, 0.5818, 0.298, 0.5818, 0.9568, 0.4182, 0.9568, 0.5818, 0.298, 0.5818, 0.4593, 0.5818, 0.7932, 0.5818, 0.9568, 0.375, 0.5036, 0.625, 0.5036, 0.625, 0.75, 0.375, 0.75, 0.5818, 0.7932, 0.4182, 0.7932, 0.375, 0.75, 0.625, 0.75, 0.4182, 0.7932, 0.4182, 0.9568, 0.375, 1.0, 0.375, 0.75, 0.5818, 0.9568, 0.5818, 0.7932, 0.625, 0.75, 0.625, 1.0, 0.5892, 0.4642, 0.5892, 0.2858, 0.6105, 0.2645, 0.6105, 0.4855, 0.4108, 0.4642, 0.5892, 0.4642, 0.6105, 0.4855, 0.3895, 0.4855, 0.5892, 0.2858, 0.4108, 0.2858, 0.3895, 0.2645, 0.6105, 0.2645, 0.4108, 0.2858, 0.4108, 0.4642, 0.3895, 0.4855, 0.3895, 0.2645, 0.375, 0.0, 0.625, 0.0, 0.625, 0.25, 0.375, 0.25, 0.375, 0.25, 0.625, 0.25, 0.625, 0.5, 0.375, 0.5, 0.375, 0.5, 0.625, 0.5, 0.625, 0.75, 0.375, 0.75, 0.375, 0.75, 0.625, 0.75, 0.625, 1.0, 0.375, 1.0, 0.125, 0.5, 0.375, 0.5, 0.375, 0.75, 0.125, 0.75, 0.625, 0.5, 0.875, 0.5, 0.875, 0.75, 0.625, 0.75, 0.5818, 0.4593, 0.4182, 0.4593, 0.4182, 0.7932, 0.5818, 0.7932, 0.4182, 0.4593, 0.4182, 0.298, 0.4182, 0.9568, 0.4182, 0.7932, 0.375, 0.0, 0.625, 0.0, 0.625, 0.2464, 0.375, 0.2464, 0.4182, 0.9568, 0.5818, 0.9568, 0.625, 1.0, 0.375, 1.0, 0.125, 0.5036, 0.375, 0.5036, 0.375, 0.75, 0.125, 0.75, 0.5818, 0.298, 0.5818, 0.4593, 0.5818, 0.7932, 0.5818, 0.9568, 0.375, 0.5036, 0.625, 0.5036, 0.625, 0.75, 0.375, 0.75, 0.5818, 0.7932, 0.4182, 0.7932, 0.375, 0.75, 0.625, 0.75, 0.4182, 0.7932, 0.4182, 0.9568, 0.375, 1.0, 0.375, 0.75, 0.5818, 0.9568, 0.5818, 0.7932, 0.625, 0.75, 0.625, 1.0, 0.5892, 0.4642, 0.5892, 0.2858, 0.6105, 0.2645, 0.6105, 0.4855, 0.4108, 0.4642, 0.5892, 0.4642, 0.6105, 0.4855, 0.3895, 0.4855, 0.5892, 0.2858, 0.4108, 0.2858, 0.3895, 0.2645, 0.6105, 0.2645, 0.4108, 0.2858, 0.4108, 0.4642, 0.3895, 0.4855, 0.3895, 0.2645, 0.375, 0.0, 0.625, 0.0, 0.625, 0.25, 0.375, 0.25, 0.375, 0.25, 0.625, 0.25, 0.625, 0.5, 0.375, 0.5, 0.375, 0.5, 0.625, 0.5, 0.625, 0.75, 0.375, 0.75, 0.375, 0.75, 0.625, 0.75, 0.625, 1.0, 0.375, 1.0, 0.125, 0.5, 0.375, 0.5, 0.375, 0.75, 0.125, 0.75, 0.625, 0.5, 0.875, 0.5, 0.875, 0.75, 0.625, 0.75, 0.6105, 0.2645, 0.3895, 0.2645, 0.375, 0.2464, 0.625, 0.2464, 0.375, 0.5036, 0.125, 0.5036, 0.1395, 0.5, 0.3605, 0.5, 0.625, 0.25, 0.625, 0.5, 0.6105, 0.4855, 0.6105, 0.2645, 0.625, 0.5036, 0.375, 0.5036, 0.3895, 0.4855, 0.6105, 0.4855, 0.6105, 0.2645, 0.3895, 0.2645, 0.375, 0.2464, 0.625, 0.2464, 0.375, 0.5036, 0.125, 0.5036, 0.1395, 0.5, 0.3605, 0.5, 0.625, 0.25, 0.625, 0.5, 0.6105, 0.4855, 0.6105, 0.2645, 0.625, 0.5036, 0.375, 0.5036, 0.3895, 0.4855, 0.6105, 0.4855, 0.6105, 0.2645, 0.3895, 0.2645, 0.375, 0.2464, 0.625, 0.2464, 0.375, 0.5036, 0.125, 0.5036, 0.1395, 0.5, 0.3605, 0.5, 0.625, 0.25, 0.625, 0.5, 0.6105, 0.4855, 0.6105, 0.2645, 0.625, 0.5036, 0.375, 0.5036, 0.3895, 0.4855, 0.6105, 0.4855, 0.625, 0.5036, 0.875, 0.5036, 0.875, 0.75, 0.625, 0.75, 0.5818, 0.298, 0.4182, 0.298, 0.4108, 0.2858, 0.5892, 0.2858, 0.4108, 0.4642, 0.4108, 0.2858, 0.4182, 0.298, 0.4182, 0.4593, 0.5892, 0.2858, 0.5892, 0.4642, 0.5818, 0.4593, 0.5818, 0.298, 0.5892, 0.4642, 0.4108, 0.4642, 0.4182, 0.4593, 0.5818, 0.4593, 0.5818, 0.298, 0.4182, 0.298, 0.4108, 0.2858, 0.5892, 0.2858, 0.4108, 0.4642, 0.4108, 0.2858, 0.4182, 0.298, 0.4182, 0.4593, 0.5892, 0.2858, 0.5892, 0.4642, 0.5818, 0.4593, 0.5818, 0.298, 0.5892, 0.4642, 0.4108, 0.4642, 0.4182, 0.4593, 0.5818, 0.4593, 0.5818, 0.298, 0.4182, 0.298, 0.4108, 0.2858, 0.5892, 0.2858, 0.4108, 0.4642, 0.4108, 0.2858, 0.4182, 0.298, 0.4182, 0.4593, 0.5892, 0.2858, 0.5892, 0.4642, 0.5818, 0.4593, 0.5818, 0.298, 0.5892, 0.4642, 0.4108, 0.4642, 0.4182, 0.4593, 0.5818, 0.4593, 0.4182, 0.298, 0.5818, 0.298, 0.5818, 0.9568, 0.4182, 0.9568, 0.375, 0.0, 0.375, 0.25, 0.625, 0.25, 0.625, 0.0, 0.375, 0.25, 0.375, 0.5, 0.625, 0.5, 0.625, 0.25, 0.375, 0.5, 0.375, 0.75, 0.625, 0.75, 0.625, 0.5, 0.375, 0.75, 0.375, 1.0, 0.625, 1.0, 0.625, 0.75, 0.125, 0.5, 0.125, 0.75, 0.375, 0.75, 0.375, 0.5, 0.625, 0.5, 0.625, 0.75, 0.875, 0.75, 0.875, 0.5, 0.5818, 0.4593, 0.5818, 0.7932, 0.4182, 0.7932, 0.4182, 0.4593, 0.625, 0.5036, 0.625, 0.75, 0.875, 0.75, 0.875, 0.5036, 0.4182, 0.4593, 0.4182, 0.7932, 0.4182, 0.9568, 0.4182, 0.298, 0.375, 0.0, 0.375, 0.2464, 0.625, 0.2464, 0.625, 0.0, 0.4182, 0.9568, 0.375, 1.0, 0.625, 1.0, 0.5818, 0.9568, 0.125, 0.5036, 0.125, 0.75, 0.375, 0.75, 0.375, 0.5036, 0.4182, 0.298, 0.4182, 0.9568, 0.5818, 0.9568, 0.5818, 0.298, 0.5818, 0.298, 0.5818, 0.9568, 0.5818, 0.7932, 0.5818, 0.4593, 0.375, 0.5036, 0.375, 0.75, 0.625, 0.75, 0.625, 0.5036, 0.5818, 0.7932, 0.625, 0.75, 0.375, 0.75, 0.4182, 0.7932, 0.4182, 0.7932, 0.375, 0.75, 0.375, 1.0, 0.4182, 0.9568, 0.5818, 0.9568, 0.625, 1.0, 0.625, 0.75, 0.5818, 0.7932, 0.5892, 0.4642, 0.6105, 0.4855, 0.6105, 0.2645, 0.5892, 0.2858, 0.4108, 0.4642, 0.3895, 0.4855, 0.6105, 0.4855, 0.5892, 0.4642, 0.5892, 0.2858, 0.6105, 0.2645, 0.3895, 0.2645, 0.4108, 0.2858, 0.4108, 0.2858, 0.3895, 0.2645, 0.3895, 0.4855, 0.4108, 0.4642, 0.5818, 0.4593, 0.5818, 0.7932, 0.4182, 0.7932, 0.4182, 0.4593, 0.625, 0.5036, 0.625, 0.75, 0.875, 0.75, 0.875, 0.5036, 0.4182, 0.4593, 0.4182, 0.7932, 0.4182, 0.9568, 0.4182, 0.298, 0.375, 0.0, 0.375, 0.2464, 0.625, 0.2464, 0.625, 0.0, 0.4182, 0.9568, 0.375, 1.0, 0.625, 1.0, 0.5818, 0.9568, 0.125, 0.5036, 0.125, 0.75, 0.375, 0.75, 0.375, 0.5036, 0.4182, 0.298, 0.4182, 0.9568, 0.5818, 0.9568, 0.5818, 0.298, 0.5818, 0.298, 0.5818, 0.9568, 0.5818, 0.7932, 0.5818, 0.4593, 0.375, 0.5036, 0.375, 0.75, 0.625, 0.75, 0.625, 0.5036, 0.5818, 0.7932, 0.625, 0.75, 0.375, 0.75, 0.4182, 0.7932, 0.4182, 0.7932, 0.375, 0.75, 0.375, 1.0, 0.4182, 0.9568, 0.5818, 0.9568, 0.625, 1.0, 0.625, 0.75, 0.5818, 0.7932, 0.5892, 0.4642, 0.6105, 0.4855, 0.6105, 0.2645, 0.5892, 0.2858, 0.4108, 0.4642, 0.3895, 0.4855, 0.6105, 0.4855, 0.5892, 0.4642, 0.5892, 0.2858, 0.6105, 0.2645, 0.3895, 0.2645, 0.4108, 0.2858, 0.4108, 0.2858, 0.3895, 0.2645, 0.3895, 0.4855, 0.4108, 0.4642, 0.375, 0.0, 0.375, 0.25, 0.625, 0.25, 0.625, 0.0, 0.375, 0.25, 0.375, 0.5, 0.625, 0.5, 0.625, 0.25, 0.375, 0.5, 0.375, 0.75, 0.625, 0.75, 0.625, 0.5, 0.375, 0.75, 0.375, 1.0, 0.625, 1.0, 0.625, 0.75, 0.125, 0.5, 0.125, 0.75, 0.375, 0.75, 0.375, 0.5, 0.625, 0.5, 0.625, 0.75, 0.875, 0.75, 0.875, 0.5, 0.5818, 0.4593, 0.5818, 0.7932, 0.4182, 0.7932, 0.4182, 0.4593, 0.4182, 0.4593, 0.4182, 0.7932, 0.4182, 0.9568, 0.4182, 0.298, 0.375, 0.0, 0.375, 0.2464, 0.625, 0.2464, 0.625, 0.0, 0.4182, 0.9568, 0.375, 1.0, 0.625, 1.0, 0.5818, 0.9568, 0.125, 0.5036, 0.125, 0.75, 0.375, 0.75, 0.375, 0.5036, 0.5818, 0.298, 0.5818, 0.9568, 0.5818, 0.7932, 0.5818, 0.4593, 0.375, 0.5036, 0.375, 0.75, 0.625, 0.75, 0.625, 0.5036, 0.5818, 0.7932, 0.625, 0.75, 0.375, 0.75, 0.4182, 0.7932, 0.4182, 0.7932, 0.375, 0.75, 0.375, 1.0, 0.4182, 0.9568, 0.5818, 0.9568, 0.625, 1.0, 0.625, 0.75, 0.5818, 0.7932, 0.5892, 0.4642, 0.6105, 0.4855, 0.6105, 0.2645, 0.5892, 0.2858, 0.4108, 0.4642, 0.3895, 0.4855, 0.6105, 0.4855, 0.5892, 0.4642, 0.5892, 0.2858, 0.6105, 0.2645, 0.3895, 0.2645, 0.4108, 0.2858, 0.4108, 0.2858, 0.3895, 0.2645, 0.3895, 0.4855, 0.4108, 0.4642, 0.375, 0.0, 0.375, 0.25, 0.625, 0.25, 0.625, 0.0, 0.375, 0.25, 0.375, 0.5, 0.625, 0.5, 0.625, 0.25, 0.375, 0.5, 0.375, 0.75, 0.625, 0.75, 0.625, 0.5, 0.375, 0.75, 0.375, 1.0, 0.625, 1.0, 0.625, 0.75, 0.125, 0.5, 0.125, 0.75, 0.375, 0.75, 0.375, 0.5, 0.625, 0.5, 0.625, 0.75, 0.875, 0.75, 0.875, 0.5, 0.6105, 0.2645, 0.625, 0.2464, 0.375, 0.2464, 0.3895, 0.2645, 0.375, 0.5036, 0.3605, 0.5, 0.1395, 0.5, 0.125, 0.5036, 0.625, 0.25, 0.6105, 0.2645, 0.6105, 0.4855, 0.625, 0.5, 0.625, 0.5036, 0.6105, 0.4855, 0.3895, 0.4855, 0.375, 0.5036, 0.6105, 0.2645, 0.625, 0.2464, 0.375, 0.2464, 0.3895, 0.2645, 0.375, 0.5036, 0.3605, 0.5, 0.1395, 0.5, 0.125, 0.5036, 0.625, 0.25, 0.6105, 0.2645, 0.6105, 0.4855, 0.625, 0.5, 0.625, 0.5036, 0.6105, 0.4855, 0.3895, 0.4855, 0.375, 0.5036, 0.6105, 0.2645, 0.625, 0.2464, 0.375, 0.2464, 0.3895, 0.2645, 0.375, 0.5036, 0.3605, 0.5, 0.1395, 0.5, 0.125, 0.5036, 0.625, 0.25, 0.6105, 0.2645, 0.6105, 0.4855, 0.625, 0.5, 0.625, 0.5036, 0.6105, 0.4855, 0.3895, 0.4855, 0.375, 0.5036, 0.625, 0.5036, 0.625, 0.75, 0.875, 0.75, 0.875, 0.5036, 0.5818, 0.298, 0.5892, 0.2858, 0.4108, 0.2858, 0.4182, 0.298, 0.4108, 0.4642, 0.4182, 0.4593, 0.4182, 0.298, 0.4108, 0.2858, 0.5892, 0.2858, 0.5818, 0.298, 0.5818, 0.4593, 0.5892, 0.4642, 0.5892, 0.4642, 0.5818, 0.4593, 0.4182, 0.4593, 0.4108, 0.4642, 0.5818, 0.298, 0.5892, 0.2858, 0.4108, 0.2858, 0.4182, 0.298, 0.4108, 0.4642, 0.4182, 0.4593, 0.4182, 0.298, 0.4108, 0.2858, 0.5892, 0.2858, 0.5818, 0.298, 0.5818, 0.4593, 0.5892, 0.4642, 0.5892, 0.4642, 0.5818, 0.4593, 0.4182, 0.4593, 0.4108, 0.4642, 0.5818, 0.298, 0.5892, 0.2858, 0.4108, 0.2858, 0.4182, 0.298, 0.4108, 0.4642, 0.4182, 0.4593, 0.4182, 0.298, 0.4108, 0.2858, 0.5892, 0.2858, 0.5818, 0.298, 0.5818, 0.4593, 0.5892, 0.4642, 0.5892, 0.4642, 0.5818, 0.4593, 0.4182, 0.4593, 0.4108, 0.4642, 0.4182, 0.298, 0.4182, 0.9568, 0.5818, 0.9568, 0.5818, 0.298, 0.375, 0.0, 0.625, 0.0, 0.625, 0.25, 0.375, 0.25, 0.375, 0.25, 0.625, 0.25, 0.625, 0.5, 0.375, 0.5, 0.375, 0.5, 0.625, 0.5, 0.625, 0.75, 0.375, 0.75, 0.375, 0.75, 0.625, 0.75, 0.625, 1.0, 0.375, 1.0, 0.125, 0.5, 0.375, 0.5, 0.375, 0.75, 0.125, 0.75, 0.625, 0.5, 0.875, 0.5, 0.875, 0.75, 0.625, 0.75, 0.375, 0.75, 0.625, 0.75, 0.625, 0.9845, 0.375, 0.9845, 0.375, 0.5, 0.625, 0.5, 0.625, 0.75, 0.375, 0.75, 0.625, 0.5, 0.8595, 0.5, 0.875, 0.5155, 0.875, 0.7345, 0.8595, 0.75, 0.625, 0.75, 0.375, 0.0155, 0.625, 0.0155, 0.625, 0.2345, 0.375, 0.2345, 0.375, 0.2655, 0.625, 0.2655, 0.625, 0.5, 0.375, 0.5, 0.375, 0.0, 0.625, 0.0, 0.625, 0.0155, 0.375, 0.0155, 0.625, 0.2655, 0.375, 0.2655, 0.375, 0.2345, 0.625, 0.2345, 0.125, 0.5155, 0.1405, 0.5, 0.375, 0.5, 0.375, 0.75, 0.1405, 0.75, 0.125, 0.7345, 0.375, 0.75, 0.625, 0.75, 0.625, 0.966, 0.375, 0.966, 0.159, 0.5, 0.125, 0.534, 0.125, 0.716, 0.159, 0.75, 0.375, 0.75, 0.375, 0.5, 0.375, 0.5, 0.625, 0.5, 0.625, 0.75, 0.375, 0.75, 0.625, 0.5, 0.841, 0.5, 0.875, 0.534, 0.875, 0.716, 0.841, 0.75, 0.625, 0.75, 0.375, 0.03402, 0.625, 0.03402, 0.625, 0.216, 0.375, 0.216, 0.375, 0.284, 0.625, 0.284, 0.625, 0.5, 0.375, 0.5, 0.375, 0.75, 0.375, 0.966, 0.625, 0.966, 0.625, 0.75, 0.375, 0.5, 0.375, 0.75, 0.625, 0.75, 0.625, 0.5, 0.625, 0.5, 0.625, 0.75, 0.841, 0.75, 0.875, 0.716, 0.875, 0.534, 0.841, 0.5, 0.375, 0.03402, 0.375, 0.216, 0.625, 0.216, 0.625, 0.03402, 0.375, 0.284, 0.375, 0.5, 0.625, 0.5, 0.625, 0.284, 0.375, 0.0, 0.625, 0.0, 0.625, 0.03402, 0.375, 0.03402, 0.625, 0.284, 0.375, 0.284, 0.375, 0.216, 0.625, 0.216, 0.375, 0.03402, 0.625, 0.03402, 0.625, 0.0, 0.375, 0.0, 0.625, 0.216, 0.375, 0.216, 0.375, 0.284, 0.625, 0.284, 0.125, 0.534, 0.159, 0.5, 0.375, 0.5, 0.375, 0.75, 0.159, 0.75, 0.125, 0.716, 0.375, 0.75, 0.625, 0.75, 0.625, 0.971, 0.375, 0.971, 0.151, 0.5, 0.125, 0.524, 0.125, 0.726, 0.151, 0.75, 0.375, 0.75, 0.375, 0.5, 0.375, 0.5, 0.625, 0.5, 0.625, 0.75, 0.375, 0.75, 0.625, 0.5, 0.846, 0.5, 0.875, 0.524, 0.875, 0.726, 0.846, 0.75, 0.625, 0.75, 0.375, 0.02403, 0.625, 0.02403, 0.625, 0.226, 0.375, 0.226, 0.375, 0.279, 0.625, 0.279, 0.625, 0.5, 0.375, 0.5, 0.375, 0.75, 0.375, 0.974, 0.625, 0.974, 0.625, 0.75, 0.375, 0.5, 0.375, 0.75, 0.625, 0.75, 0.625, 0.5, 0.625, 0.5, 0.625, 0.75, 0.849, 0.75, 0.875, 0.726, 0.875, 0.524, 0.849, 0.5, 0.375, 0.02403, 0.375, 0.226, 0.625, 0.226, 0.625, 0.02403, 0.375, 0.276, 0.375, 0.5, 0.625, 0.5, 0.625, 0.276, 0.375, 0.0, 0.625, 0.0, 0.625, 0.02403, 0.375, 0.02403, 0.625, 0.279, 0.375, 0.279, 0.375, 0.226, 0.625, 0.226, 0.375, 0.02403, 0.625, 0.02403, 0.625, 0.0, 0.375, 0.0, 0.625, 0.226, 0.375, 0.226, 0.375, 0.276, 0.625, 0.276, 0.125, 0.524, 0.154, 0.5, 0.375, 0.5, 0.375, 0.75, 0.154, 0.75, 0.125, 0.726, 0.375, 0.75, 0.375, 0.9794, 0.625, 0.9794, 0.625, 0.75, 0.375, 0.5, 0.375, 0.75, 0.625, 0.75, 0.625, 0.5, 0.625, 0.5, 0.625, 0.75, 0.8544, 0.75, 0.875, 0.7309, 0.875, 0.5191, 0.8544, 0.5, 0.375, 0.01909, 0.375, 0.2309, 0.625, 0.2309, 0.625, 0.01909, 0.375, 0.2706, 0.375, 0.5, 0.625, 0.5, 0.625, 0.2706, 0.375, 0.01909, 0.625, 0.01909, 0.625, 0.0, 0.375, 0.0, 0.625, 0.2309, 0.375, 0.2309, 0.375, 0.2706, 0.625, 0.2706, 0.1456, 0.5, 0.125, 0.5191, 0.125, 0.7309, 0.1456, 0.75, 0.375, 0.75, 0.375, 0.5, 0.375, 0.0, 0.375, 0.25, 0.625, 0.25, 0.625, 0.0, 0.375, 0.25, 0.375, 0.5, 0.625, 0.5, 0.625, 0.25, 0.375, 0.5, 0.375, 0.75, 0.625, 0.75, 0.625, 0.5, 0.375, 0.75, 0.375, 1.0, 0.625, 1.0, 0.625, 0.75, 0.125, 0.5, 0.125, 0.75, 0.375, 0.75, 0.375, 0.5, 0.625, 0.5, 0.625, 0.75, 0.875, 0.75, 0.875, 0.5, 0.375, 0.75, 0.375, 0.9845, 0.625, 0.9845, 0.625, 0.75, 0.375, 0.5, 0.375, 0.75, 0.625, 0.75, 0.625, 0.5, 0.625, 0.5, 0.625, 0.75, 0.8595, 0.75, 0.875, 0.7345, 0.875, 0.5155, 0.8595, 0.5, 0.375, 0.0155, 0.375, 0.2345, 0.625, 0.2345, 0.625, 0.0155, 0.375, 0.2655, 0.375, 0.5, 0.625, 0.5, 0.625, 0.2655, 0.375, 0.0, 0.375, 0.0155, 0.625, 0.0155, 0.625, 0.0, 0.625, 0.2655, 0.625, 0.2345, 0.375, 0.2345, 0.375, 0.2655, 0.125, 0.5155, 0.125, 0.7345, 0.1405, 0.75, 0.375, 0.75, 0.375, 0.5, 0.1405, 0.5, 0.375, 0.75, 0.375, 0.966, 0.625, 0.966, 0.625, 0.75, 0.159, 0.5, 0.375, 0.5, 0.375, 0.75, 0.159, 0.75, 0.125, 0.716, 0.125, 0.534, 0.375, 0.5, 0.375, 0.75, 0.625, 0.75, 0.625, 0.5, 0.625, 0.5, 0.625, 0.75, 0.841, 0.75, 0.875, 0.716, 0.875, 0.534, 0.841, 0.5, 0.375, 0.03402, 0.375, 0.216, 0.625, 0.216, 0.625, 0.03402, 0.375, 0.284, 0.375, 0.5, 0.625, 0.5, 0.625, 0.284, 0.375, 0.75, 0.625, 0.75, 0.625, 0.966, 0.375, 0.966, 0.375, 0.5, 0.625, 0.5, 0.625, 0.75, 0.375, 0.75, 0.625, 0.5, 0.841, 0.5, 0.875, 0.534, 0.875, 0.716, 0.841, 0.75, 0.625, 0.75, 0.375, 0.03402, 0.625, 0.03402, 0.625, 0.216, 0.375, 0.216, 0.375, 0.284, 0.625, 0.284, 0.625, 0.5, 0.375, 0.5, 0.375, 0.0, 0.375, 0.03402, 0.625, 0.03402, 0.625, 0.0, 0.625, 0.284, 0.625, 0.216, 0.375, 0.216, 0.375, 0.284, 0.375, 0.03402, 0.375, 0.0, 0.625, 0.0, 0.625, 0.03402, 0.625, 0.216, 0.625, 0.284, 0.375, 0.284, 0.375, 0.216, 0.125, 0.534, 0.125, 0.716, 0.159, 0.75, 0.375, 0.75, 0.375, 0.5, 0.159, 0.5, 0.375, 0.75, 0.375, 0.971, 0.625, 0.971, 0.625, 0.75, 0.151, 0.5, 0.375, 0.5, 0.375, 0.75, 0.151, 0.75, 0.125, 0.726, 0.125, 0.524, 0.375, 0.5, 0.375, 0.75, 0.625, 0.75, 0.625, 0.5, 0.625, 0.5, 0.625, 0.75, 0.846, 0.75, 0.875, 0.726, 0.875, 0.524, 0.846, 0.5, 0.375, 0.02403, 0.375, 0.226, 0.625, 0.226, 0.625, 0.02403, 0.375, 0.279, 0.375, 0.5, 0.625, 0.5, 0.625, 0.279, 0.375, 0.75, 0.625, 0.75, 0.625, 0.974, 0.375, 0.974, 0.375, 0.5, 0.625, 0.5, 0.625, 0.75, 0.375, 0.75, 0.625, 0.5, 0.849, 0.5, 0.875, 0.524, 0.875, 0.726, 0.849, 0.75, 0.625, 0.75, 0.375, 0.02403, 0.625, 0.02403, 0.625, 0.226, 0.375, 0.226, 0.375, 0.276, 0.625, 0.276, 0.625, 0.5, 0.375, 0.5, 0.375, 0.0, 0.375, 0.02403, 0.625, 0.02403, 0.625, 0.0, 0.625, 0.279, 0.625, 0.226, 0.375, 0.226, 0.375, 0.279, 0.375, 0.02403, 0.375, 0.0, 0.625, 0.0, 0.625, 0.02403, 0.625, 0.226, 0.625, 0.276, 0.375, 0.276, 0.375, 0.226, 0.125, 0.524, 0.125, 0.726, 0.154, 0.75, 0.375, 0.75, 0.375, 0.5, 0.154, 0.5, 0.375, 0.75, 0.625, 0.75, 0.625, 0.9794, 0.375, 0.9794, 0.375, 0.5, 0.625, 0.5, 0.625, 0.75, 0.375, 0.75, 0.625, 0.5, 0.8544, 0.5, 0.875, 0.5191, 0.875, 0.7309, 0.8544, 0.75, 0.625, 0.75, 0.375, 0.01909, 0.625, 0.01909, 0.625, 0.2309, 0.375, 0.2309, 0.375, 0.2706, 0.625, 0.2706, 0.625, 0.5, 0.375, 0.5, 0.375, 0.01909, 0.375, 0.0, 0.625, 0.0, 0.625, 0.01909, 0.625, 0.2309, 0.625, 0.2706, 0.375, 0.2706, 0.375, 0.2309, 0.1456, 0.5, 0.375, 0.5, 0.375, 0.75, 0.1456, 0.75, 0.125, 0.7309, 0.125, 0.5191, 0.375, 0.0, 0.625, 0.0, 0.625, 0.25, 0.375, 0.25, 0.4154, 0.2977, 0.5846, 0.2977, 0.5846, 0.2977, 0.4154, 0.2977, 0.375, 0.5, 0.625, 0.5, 0.625, 0.75, 0.375, 0.75, 0.375, 0.75, 0.625, 0.75, 0.625, 1.0, 0.375, 1.0, 0.125, 0.5, 0.375, 0.5, 0.375, 0.75, 0.125, 0.75, 0.625, 0.5, 0.875, 0.5, 0.875, 0.75, 0.625, 0.75, 0.5846, 0.2977, 0.4154, 0.2977, 0.375, 0.25, 0.625, 0.25, 0.4154, 0.2977, 0.4154, 0.4523, 0.375, 0.5, 0.375, 0.25, 0.5846, 0.4523, 0.5846, 0.2977, 0.625, 0.25, 0.625, 0.5, 0.4154, 0.4523, 0.5846, 0.4523, 0.625, 0.5, 0.375, 0.5, 0.4154, 0.2977, 0.5846, 0.2977, 0.5846, 0.4523, 0.4154, 0.4523, 0.5846, 0.4523, 0.4154, 0.4523, 0.4154, 0.4523, 0.5846, 0.4523, 0.4154, 0.4523, 0.4154, 0.2977, 0.4154, 0.2977, 0.4154, 0.4523, 0.5846, 0.2977, 0.5846, 0.4523, 0.5846, 0.4523, 0.5846, 0.2977, 0.375, 0.0, 0.375, 0.25, 0.625, 0.25, 0.625, 0.0, 0.4154, 0.2977, 0.4154, 0.2977, 0.5846, 0.2977, 0.5846, 0.2977, 0.375, 0.5, 0.375, 0.75, 0.625, 0.75, 0.625, 0.5, 0.375, 0.75, 0.375, 1.0, 0.625, 1.0, 0.625, 0.75, 0.125, 0.5, 0.125, 0.75, 0.375, 0.75, 0.375, 0.5, 0.625, 0.5, 0.625, 0.75, 0.875, 0.75, 0.875, 0.5, 0.5846, 0.2977, 0.625, 0.25, 0.375, 0.25, 0.4154, 0.2977, 0.4154, 0.2977, 0.375, 0.25, 0.375, 0.5, 0.4154, 0.4523, 0.5846, 0.4523, 0.625, 0.5, 0.625, 0.25, 0.5846, 0.2977, 0.4154, 0.4523, 0.375, 0.5, 0.625, 0.5, 0.5846, 0.4523, 0.4154, 0.2977, 0.4154, 0.4523, 0.5846, 0.4523, 0.5846, 0.2977, 0.5846, 0.4523, 0.5846, 0.4523, 0.4154, 0.4523, 0.4154, 0.4523, 0.4154, 0.4523, 0.4154, 0.4523, 0.4154, 0.2977, 0.4154, 0.2977, 0.5846, 0.2977, 0.5846, 0.2977, 0.5846, 0.4523, 0.5846, 0.4523, 0.375, 0.0, 0.375, 0.25, 0.625, 0.25, 0.625, 0.0, 0.4154, 0.2977, 0.4154, 0.2977, 0.5846, 0.2977, 0.5846, 0.2977, 0.375, 0.5, 0.375, 0.75, 0.625, 0.75, 0.625, 0.5, 0.375, 0.75, 0.375, 1.0, 0.625, 1.0, 0.625, 0.75, 0.125, 0.5, 0.125, 0.75, 0.375, 0.75, 0.375, 0.5, 0.625, 0.5, 0.625, 0.75, 0.875, 0.75, 0.875, 0.5, 0.5846, 0.2977, 0.625, 0.25, 0.375, 0.25, 0.4154, 0.2977, 0.4154, 0.2977, 0.375, 0.25, 0.375, 0.5, 0.4154, 0.4523, 0.5846, 0.4523, 0.625, 0.5, 0.625, 0.25, 0.5846, 0.2977, 0.4154, 0.4523, 0.375, 0.5, 0.625, 0.5, 0.5846, 0.4523, 0.4154, 0.2977, 0.4154, 0.4523, 0.5846, 0.4523, 0.5846, 0.2977, 0.5846, 0.4523, 0.5846, 0.4523, 0.4154, 0.4523, 0.4154, 0.4523, 0.4154, 0.4523, 0.4154, 0.4523, 0.4154, 0.2977, 0.4154, 0.2977, 0.5846, 0.2977, 0.5846, 0.2977, 0.5846, 0.4523, 0.5846, 0.4523, 0.375, 0.0, 0.625, 0.0, 0.625, 0.25, 0.375, 0.25, 0.4154, 0.2977, 0.5846, 0.2977, 0.5846, 0.2977, 0.4154, 0.2977, 0.375, 0.5, 0.625, 0.5, 0.625, 0.75, 0.375, 0.75, 0.375, 0.75, 0.625, 0.75, 0.625, 1.0, 0.375, 1.0, 0.125, 0.5, 0.375, 0.5, 0.375, 0.75, 0.125, 0.75, 0.625, 0.5, 0.875, 0.5, 0.875, 0.75, 0.625, 0.75, 0.5846, 0.2977, 0.4154, 0.2977, 0.375, 0.25, 0.625, 0.25, 0.4154, 0.2977, 0.4154, 0.4523, 0.375, 0.5, 0.375, 0.25, 0.5846, 0.4523, 0.5846, 0.2977, 0.625, 0.25, 0.625, 0.5, 0.4154, 0.4523, 0.5846, 0.4523, 0.625, 0.5, 0.375, 0.5, 0.4154, 0.2977, 0.5846, 0.2977, 0.5846, 0.4523, 0.4154, 0.4523, 0.5846, 0.4523, 0.4154, 0.4523, 0.4154, 0.4523, 0.5846, 0.4523, 0.4154, 0.4523, 0.4154, 0.2977, 0.4154, 0.2977, 0.4154, 0.4523, 0.5846, 0.2977, 0.5846, 0.4523, 0.5846, 0.4523, 0.5846, 0.2977])
me_cube_033.materials.append(mat_darksalmon_refectory)
me_cube_033.materials.append(mat_green_quarter)
me_cube_033.materials.append(mat_brown_refectory)
me_cube_033.materials.append(mat_orange_quarter)
me_cube_033.materials.append(mat_windows_quarter)
me_cube_033.materials.append(mat_wooden_quarter)
me_cube_033.materials.append(mat_windows_refectory)
me_cube_033.materials.append(mat_lightyellow_quarter)
me_cube_033.use_remesh_fix_poles = True
me_cube_033.use_remesh_preserve_attributes = False
me_cube_033.use_mirror_vertex_groups = False
me_cube_033.update()

# ---- objects
ob_quarter = bpy.data.objects.new('Quarter', me_cube_033)

# ---- transforms, parenting, visibility, modifiers, constraints
ob_quarter.location = (0.0, 0.0, 0.0)
ob_quarter.lineart.crease_threshold = 0.0

# ---- collection membership
col_collection.objects.link(ob_quarter)

# ---- scene / render settings (as saved in the file)
scene.frame_start = 1; scene.frame_end = 250; scene.frame_set(1)
scene.render.engine = 'BLENDER_EEVEE_NEXT'
scene.cycles.use_denoising = False
scene.cycles.samples = 128
scene.cycles.sampling_pattern = 'TABULATED_SOBOL'
scene.cycles.use_adaptive_sampling = False
scene.cycles.use_light_tree = False
scene.view_settings.view_transform = 'Filmic'
bpy.context.view_layer.update()

# ---- added for rendering (the .blend has no active camera and no usable light): camera, sun
cam_auto = bpy.data.cameras.new('AutoCamera')
cam_auto.lens = 50.0
cam_auto.sensor_width = 36.0
cam_auto.clip_end = 1000.0
ob_auto_camera = bpy.data.objects.new('AutoCamera', cam_auto)
scene.collection.objects.link(ob_auto_camera)
ob_auto_camera.location = (21.9985, -26.3942, 18.4505)
ob_auto_camera.rotation_euler = (1.09748, -7.21219e-08, 0.694738)
scene.camera = ob_auto_camera
light_auto_sun = bpy.data.lights.new('AutoSun', 'SUN')
light_auto_sun.energy = 3.0
light_auto_sun.angle = 0.0523599
ob_auto_sun = bpy.data.objects.new('AutoSun', light_auto_sun)
scene.collection.objects.link(ob_auto_sun)
ob_auto_sun.rotation_euler = (0.872665, 0.174533, 0.523599)
bpy.context.view_layer.update()
